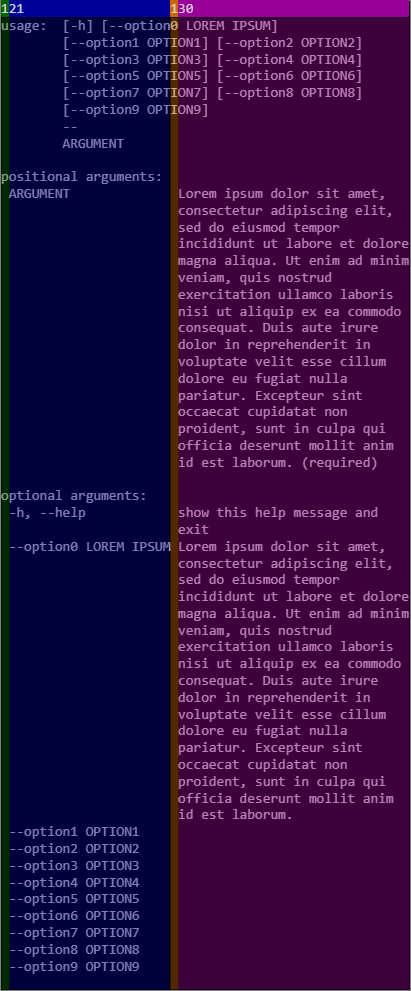

The diagram above was exported from draw.io. Its source (the exported page's mxGraphModel, read from the mxfile embedded in the PNG):
<mxGraphModel dx="849" dy="608" grid="1" gridSize="10" guides="1" tooltips="1" connect="1" arrows="1" fold="1" page="1" pageScale="1" pageWidth="827" pageHeight="1169" math="0" shadow="0">
  <root>
    <mxCell id="0" />
    <mxCell id="1" parent="0" />
    <mxCell id="2" value="&lt;div style=&quot;text-align: left&quot;&gt;&lt;span style=&quot;color: rgb(212 , 212 , 212) ; font-family: &amp;#34;consolas&amp;#34; , &amp;#34;courier new&amp;#34; , monospace ; font-size: 14px ; background-color: rgb(0 , 102 , 0)&quot;&gt;1&lt;/span&gt;&lt;span style=&quot;background-color: rgb(0 , 0 , 153) ; color: rgb(212 , 212 , 212) ; font-family: &amp;#34;consolas&amp;#34; , &amp;#34;courier new&amp;#34; , monospace ; font-size: 14px&quot;&gt;21&lt;/span&gt;&lt;span style=&quot;color: rgb(212 , 212 , 212) ; font-family: &amp;#34;consolas&amp;#34; , &amp;#34;courier new&amp;#34; , monospace ; font-size: 14px ; background-color: rgb(0 , 0 , 153)&quot;&gt;&amp;nbsp; &amp;nbsp; &amp;nbsp; &amp;nbsp; &amp;nbsp; &amp;nbsp; &amp;nbsp; &amp;nbsp; &amp;nbsp; &amp;nbsp;&lt;/span&gt;&lt;span style=&quot;background-color: rgb(204 , 102 , 0) ; color: rgb(212 , 212 , 212) ; font-family: &amp;#34;consolas&amp;#34; , &amp;#34;courier new&amp;#34; , monospace ; font-size: 14px&quot;&gt;1&lt;/span&gt;&lt;span style=&quot;background-color: rgb(153 , 0 , 153) ; color: rgb(212 , 212 , 212) ; font-family: &amp;#34;consolas&amp;#34; , &amp;#34;courier new&amp;#34; , monospace ; font-size: 14px&quot;&gt;30&lt;/span&gt;&lt;span style=&quot;color: rgb(212 , 212 , 212) ; font-family: &amp;#34;consolas&amp;#34; , &amp;#34;courier new&amp;#34; , monospace ; font-size: 14px ; text-align: center ; background-color: rgb(153 , 0 , 153)&quot;&gt;&amp;nbsp; &amp;nbsp; &amp;nbsp; &amp;nbsp; &amp;nbsp; &amp;nbsp; &amp;nbsp; &amp;nbsp; &amp;nbsp; &amp;nbsp; &amp;nbsp; &amp;nbsp; &amp;nbsp; &amp;nbsp;&amp;nbsp;&lt;/span&gt;&lt;/div&gt;&lt;div style=&quot;text-align: left&quot;&gt;&lt;div&gt;&lt;div&gt;&lt;font color=&quot;#d4d4d4&quot; face=&quot;consolas, courier new, monospace&quot;&gt;&lt;span style=&quot;font-size: 14px&quot;&gt;usage:&amp;nbsp; [-h] [--option0 LOREM IPSUM]&lt;/span&gt;&lt;/font&gt;&lt;/div&gt;&lt;div&gt;&lt;font color=&quot;#d4d4d4&quot; face=&quot;consolas, courier new, monospace&quot;&gt;&lt;span style=&quot;font-size: 14px&quot;&gt;&amp;nbsp; &amp;nbsp; &amp;nbsp; &amp;nbsp; [--option1 OPTION1] [--option2 OPTION2]&lt;/span&gt;&lt;/font&gt;&lt;/div&gt;&lt;div&gt;&lt;font color=&quot;#d4d4d4&quot; face=&quot;consolas, courier new, monospace&quot;&gt;&lt;span style=&quot;font-size: 14px&quot;&gt;&amp;nbsp; &amp;nbsp; &amp;nbsp; &amp;nbsp; [--option3 OPTION3] [--option4 OPTION4]&lt;/span&gt;&lt;/font&gt;&lt;/div&gt;&lt;div&gt;&lt;font color=&quot;#d4d4d4&quot; face=&quot;consolas, courier new, monospace&quot;&gt;&lt;span style=&quot;font-size: 14px&quot;&gt;&amp;nbsp; &amp;nbsp; &amp;nbsp; &amp;nbsp; [--option5 OPTION5] [--option6 OPTION6]&lt;/span&gt;&lt;/font&gt;&lt;/div&gt;&lt;div&gt;&lt;font color=&quot;#d4d4d4&quot; face=&quot;consolas, courier new, monospace&quot;&gt;&lt;span style=&quot;font-size: 14px&quot;&gt;&amp;nbsp; &amp;nbsp; &amp;nbsp; &amp;nbsp; [--option7 OPTION7] [--option8 OPTION8]&lt;/span&gt;&lt;/font&gt;&lt;/div&gt;&lt;div&gt;&lt;font color=&quot;#d4d4d4&quot; face=&quot;consolas, courier new, monospace&quot;&gt;&lt;span style=&quot;font-size: 14px&quot;&gt;&amp;nbsp; &amp;nbsp; &amp;nbsp; &amp;nbsp; [--option9 OPTION9]&lt;/span&gt;&lt;/font&gt;&lt;/div&gt;&lt;div&gt;&lt;font color=&quot;#d4d4d4&quot; face=&quot;consolas, courier new, monospace&quot;&gt;&lt;span style=&quot;font-size: 14px&quot;&gt;&amp;nbsp; &amp;nbsp; &amp;nbsp; &amp;nbsp; --&lt;/span&gt;&lt;/font&gt;&lt;/div&gt;&lt;div&gt;&lt;font color=&quot;#d4d4d4&quot; face=&quot;consolas, courier new, monospace&quot;&gt;&lt;span style=&quot;font-size: 14px&quot;&gt;&amp;nbsp; &amp;nbsp; &amp;nbsp; &amp;nbsp; ARGUMENT&lt;/span&gt;&lt;/font&gt;&lt;/div&gt;&lt;div&gt;&lt;font color=&quot;#d4d4d4&quot; face=&quot;consolas, courier new, monospace&quot;&gt;&lt;span style=&quot;font-size: 14px&quot;&gt;&lt;br&gt;&lt;/span&gt;&lt;/font&gt;&lt;/div&gt;&lt;div&gt;&lt;font color=&quot;#d4d4d4&quot; face=&quot;consolas, courier new, monospace&quot;&gt;&lt;span style=&quot;font-size: 14px&quot;&gt;positional arguments:&lt;/span&gt;&lt;/font&gt;&lt;/div&gt;&lt;div&gt;&lt;font color=&quot;#d4d4d4&quot; face=&quot;consolas, courier new, monospace&quot;&gt;&lt;span style=&quot;font-size: 14px&quot;&gt;&amp;nbsp;ARGUMENT&amp;nbsp; &amp;nbsp; &amp;nbsp; &amp;nbsp; &amp;nbsp; &amp;nbsp; &amp;nbsp; Lorem ipsum dolor sit amet,&lt;/span&gt;&lt;/font&gt;&lt;/div&gt;&lt;div&gt;&lt;font color=&quot;#d4d4d4&quot; face=&quot;consolas, courier new, monospace&quot;&gt;&lt;span style=&quot;font-size: 14px&quot;&gt;&amp;nbsp; &amp;nbsp; &amp;nbsp; &amp;nbsp; &amp;nbsp; &amp;nbsp; &amp;nbsp; &amp;nbsp; &amp;nbsp; &amp;nbsp; &amp;nbsp; &amp;nbsp;consectetur adipiscing elit,&lt;/span&gt;&lt;/font&gt;&lt;/div&gt;&lt;div&gt;&lt;font color=&quot;#d4d4d4&quot; face=&quot;consolas, courier new, monospace&quot;&gt;&lt;span style=&quot;font-size: 14px&quot;&gt;&amp;nbsp; &amp;nbsp; &amp;nbsp; &amp;nbsp; &amp;nbsp; &amp;nbsp; &amp;nbsp; &amp;nbsp; &amp;nbsp; &amp;nbsp; &amp;nbsp; &amp;nbsp;sed do eiusmod tempor&lt;/span&gt;&lt;/font&gt;&lt;/div&gt;&lt;div&gt;&lt;font color=&quot;#d4d4d4&quot; face=&quot;consolas, courier new, monospace&quot;&gt;&lt;span style=&quot;font-size: 14px&quot;&gt;&amp;nbsp; &amp;nbsp; &amp;nbsp; &amp;nbsp; &amp;nbsp; &amp;nbsp; &amp;nbsp; &amp;nbsp; &amp;nbsp; &amp;nbsp; &amp;nbsp; &amp;nbsp;incididunt ut labore et dolore&lt;/span&gt;&lt;/font&gt;&lt;/div&gt;&lt;div&gt;&lt;font color=&quot;#d4d4d4&quot; face=&quot;consolas, courier new, monospace&quot;&gt;&lt;span style=&quot;font-size: 14px&quot;&gt;&amp;nbsp; &amp;nbsp; &amp;nbsp; &amp;nbsp; &amp;nbsp; &amp;nbsp; &amp;nbsp; &amp;nbsp; &amp;nbsp; &amp;nbsp; &amp;nbsp; &amp;nbsp;magna aliqua. Ut enim ad minim&lt;/span&gt;&lt;/font&gt;&lt;/div&gt;&lt;div&gt;&lt;font color=&quot;#d4d4d4&quot; face=&quot;consolas, courier new, monospace&quot;&gt;&lt;span style=&quot;font-size: 14px&quot;&gt;&amp;nbsp; &amp;nbsp; &amp;nbsp; &amp;nbsp; &amp;nbsp; &amp;nbsp; &amp;nbsp; &amp;nbsp; &amp;nbsp; &amp;nbsp; &amp;nbsp; &amp;nbsp;veniam, quis nostrud&lt;/span&gt;&lt;/font&gt;&lt;/div&gt;&lt;div&gt;&lt;font color=&quot;#d4d4d4&quot; face=&quot;consolas, courier new, monospace&quot;&gt;&lt;span style=&quot;font-size: 14px&quot;&gt;&amp;nbsp; &amp;nbsp; &amp;nbsp; &amp;nbsp; &amp;nbsp; &amp;nbsp; &amp;nbsp; &amp;nbsp; &amp;nbsp; &amp;nbsp; &amp;nbsp; &amp;nbsp;exercitation ullamco laboris&lt;/span&gt;&lt;/font&gt;&lt;/div&gt;&lt;div&gt;&lt;font color=&quot;#d4d4d4&quot; face=&quot;consolas, courier new, monospace&quot;&gt;&lt;span style=&quot;font-size: 14px&quot;&gt;&amp;nbsp; &amp;nbsp; &amp;nbsp; &amp;nbsp; &amp;nbsp; &amp;nbsp; &amp;nbsp; &amp;nbsp; &amp;nbsp; &amp;nbsp; &amp;nbsp; &amp;nbsp;nisi ut aliquip ex ea commodo&lt;/span&gt;&lt;/font&gt;&lt;/div&gt;&lt;div&gt;&lt;font color=&quot;#d4d4d4&quot; face=&quot;consolas, courier new, monospace&quot;&gt;&lt;span style=&quot;font-size: 14px&quot;&gt;&amp;nbsp; &amp;nbsp; &amp;nbsp; &amp;nbsp; &amp;nbsp; &amp;nbsp; &amp;nbsp; &amp;nbsp; &amp;nbsp; &amp;nbsp; &amp;nbsp; &amp;nbsp;consequat. Duis aute irure&lt;/span&gt;&lt;/font&gt;&lt;/div&gt;&lt;div&gt;&lt;font color=&quot;#d4d4d4&quot; face=&quot;consolas, courier new, monospace&quot;&gt;&lt;span style=&quot;font-size: 14px&quot;&gt;&amp;nbsp; &amp;nbsp; &amp;nbsp; &amp;nbsp; &amp;nbsp; &amp;nbsp; &amp;nbsp; &amp;nbsp; &amp;nbsp; &amp;nbsp; &amp;nbsp; &amp;nbsp;dolor in reprehenderit in&lt;/span&gt;&lt;/font&gt;&lt;/div&gt;&lt;div&gt;&lt;font color=&quot;#d4d4d4&quot; face=&quot;consolas, courier new, monospace&quot;&gt;&lt;span style=&quot;font-size: 14px&quot;&gt;&amp;nbsp; &amp;nbsp; &amp;nbsp; &amp;nbsp; &amp;nbsp; &amp;nbsp; &amp;nbsp; &amp;nbsp; &amp;nbsp; &amp;nbsp; &amp;nbsp; &amp;nbsp;voluptate velit esse cillum&lt;/span&gt;&lt;/font&gt;&lt;/div&gt;&lt;div&gt;&lt;font color=&quot;#d4d4d4&quot; face=&quot;consolas, courier new, monospace&quot;&gt;&lt;span style=&quot;font-size: 14px&quot;&gt;&amp;nbsp; &amp;nbsp; &amp;nbsp; &amp;nbsp; &amp;nbsp; &amp;nbsp; &amp;nbsp; &amp;nbsp; &amp;nbsp; &amp;nbsp; &amp;nbsp; &amp;nbsp;dolore eu fugiat nulla&lt;/span&gt;&lt;/font&gt;&lt;/div&gt;&lt;div&gt;&lt;font color=&quot;#d4d4d4&quot; face=&quot;consolas, courier new, monospace&quot;&gt;&lt;span style=&quot;font-size: 14px&quot;&gt;&amp;nbsp; &amp;nbsp; &amp;nbsp; &amp;nbsp; &amp;nbsp; &amp;nbsp; &amp;nbsp; &amp;nbsp; &amp;nbsp; &amp;nbsp; &amp;nbsp; &amp;nbsp;pariatur. Excepteur sint&lt;/span&gt;&lt;/font&gt;&lt;/div&gt;&lt;div&gt;&lt;font color=&quot;#d4d4d4&quot; face=&quot;consolas, courier new, monospace&quot;&gt;&lt;span style=&quot;font-size: 14px&quot;&gt;&amp;nbsp; &amp;nbsp; &amp;nbsp; &amp;nbsp; &amp;nbsp; &amp;nbsp; &amp;nbsp; &amp;nbsp; &amp;nbsp; &amp;nbsp; &amp;nbsp; &amp;nbsp;occaecat cupidatat non&lt;/span&gt;&lt;/font&gt;&lt;/div&gt;&lt;div&gt;&lt;font color=&quot;#d4d4d4&quot; face=&quot;consolas, courier new, monospace&quot;&gt;&lt;span style=&quot;font-size: 14px&quot;&gt;&amp;nbsp; &amp;nbsp; &amp;nbsp; &amp;nbsp; &amp;nbsp; &amp;nbsp; &amp;nbsp; &amp;nbsp; &amp;nbsp; &amp;nbsp; &amp;nbsp; &amp;nbsp;proident, sunt in culpa qui&lt;/span&gt;&lt;/font&gt;&lt;/div&gt;&lt;div&gt;&lt;font color=&quot;#d4d4d4&quot; face=&quot;consolas, courier new, monospace&quot;&gt;&lt;span style=&quot;font-size: 14px&quot;&gt;&amp;nbsp; &amp;nbsp; &amp;nbsp; &amp;nbsp; &amp;nbsp; &amp;nbsp; &amp;nbsp; &amp;nbsp; &amp;nbsp; &amp;nbsp; &amp;nbsp; &amp;nbsp;officia deserunt mollit anim&lt;/span&gt;&lt;/font&gt;&lt;/div&gt;&lt;div&gt;&lt;font color=&quot;#d4d4d4&quot; face=&quot;consolas, courier new, monospace&quot;&gt;&lt;span style=&quot;font-size: 14px&quot;&gt;&amp;nbsp; &amp;nbsp; &amp;nbsp; &amp;nbsp; &amp;nbsp; &amp;nbsp; &amp;nbsp; &amp;nbsp; &amp;nbsp; &amp;nbsp; &amp;nbsp; &amp;nbsp;id est laborum. (required)&lt;/span&gt;&lt;/font&gt;&lt;/div&gt;&lt;div&gt;&lt;font color=&quot;#d4d4d4&quot; face=&quot;consolas, courier new, monospace&quot;&gt;&lt;span style=&quot;font-size: 14px&quot;&gt;&lt;br&gt;&lt;/span&gt;&lt;/font&gt;&lt;/div&gt;&lt;div&gt;&lt;font color=&quot;#d4d4d4&quot; face=&quot;consolas, courier new, monospace&quot;&gt;&lt;span style=&quot;font-size: 14px&quot;&gt;optional arguments:&lt;/span&gt;&lt;/font&gt;&lt;/div&gt;&lt;div&gt;&lt;font color=&quot;#d4d4d4&quot; face=&quot;consolas, courier new, monospace&quot;&gt;&lt;span style=&quot;font-size: 14px&quot;&gt;&amp;nbsp;-h, --help&amp;nbsp; &amp;nbsp; &amp;nbsp; &amp;nbsp; &amp;nbsp; &amp;nbsp; show this help message and&lt;/span&gt;&lt;/font&gt;&lt;/div&gt;&lt;div&gt;&lt;font color=&quot;#d4d4d4&quot; face=&quot;consolas, courier new, monospace&quot;&gt;&lt;span style=&quot;font-size: 14px&quot;&gt;&amp;nbsp; &amp;nbsp; &amp;nbsp; &amp;nbsp; &amp;nbsp; &amp;nbsp; &amp;nbsp; &amp;nbsp; &amp;nbsp; &amp;nbsp; &amp;nbsp; &amp;nbsp;exit&lt;/span&gt;&lt;/font&gt;&lt;/div&gt;&lt;div&gt;&lt;font color=&quot;#d4d4d4&quot; face=&quot;consolas, courier new, monospace&quot;&gt;&lt;span style=&quot;font-size: 14px&quot;&gt;&amp;nbsp;--option0 LOREM IPSUM Lorem ipsum dolor sit amet,&lt;/span&gt;&lt;/font&gt;&lt;/div&gt;&lt;div&gt;&lt;font color=&quot;#d4d4d4&quot; face=&quot;consolas, courier new, monospace&quot;&gt;&lt;span style=&quot;font-size: 14px&quot;&gt;&amp;nbsp; &amp;nbsp; &amp;nbsp; &amp;nbsp; &amp;nbsp; &amp;nbsp; &amp;nbsp; &amp;nbsp; &amp;nbsp; &amp;nbsp; &amp;nbsp; &amp;nbsp;consectetur adipiscing elit,&lt;/span&gt;&lt;/font&gt;&lt;/div&gt;&lt;div&gt;&lt;font color=&quot;#d4d4d4&quot; face=&quot;consolas, courier new, monospace&quot;&gt;&lt;span style=&quot;font-size: 14px&quot;&gt;&amp;nbsp; &amp;nbsp; &amp;nbsp; &amp;nbsp; &amp;nbsp; &amp;nbsp; &amp;nbsp; &amp;nbsp; &amp;nbsp; &amp;nbsp; &amp;nbsp; &amp;nbsp;sed do eiusmod tempor&lt;/span&gt;&lt;/font&gt;&lt;/div&gt;&lt;div&gt;&lt;font color=&quot;#d4d4d4&quot; face=&quot;consolas, courier new, monospace&quot;&gt;&lt;span style=&quot;font-size: 14px&quot;&gt;&amp;nbsp; &amp;nbsp; &amp;nbsp; &amp;nbsp; &amp;nbsp; &amp;nbsp; &amp;nbsp; &amp;nbsp; &amp;nbsp; &amp;nbsp; &amp;nbsp; &amp;nbsp;incididunt ut labore et dolore&lt;/span&gt;&lt;/font&gt;&lt;/div&gt;&lt;div&gt;&lt;font color=&quot;#d4d4d4&quot; face=&quot;consolas, courier new, monospace&quot;&gt;&lt;span style=&quot;font-size: 14px&quot;&gt;&amp;nbsp; &amp;nbsp; &amp;nbsp; &amp;nbsp; &amp;nbsp; &amp;nbsp; &amp;nbsp; &amp;nbsp; &amp;nbsp; &amp;nbsp; &amp;nbsp; &amp;nbsp;magna aliqua. Ut enim ad minim&lt;/span&gt;&lt;/font&gt;&lt;/div&gt;&lt;div&gt;&lt;font color=&quot;#d4d4d4&quot; face=&quot;consolas, courier new, monospace&quot;&gt;&lt;span style=&quot;font-size: 14px&quot;&gt;&amp;nbsp; &amp;nbsp; &amp;nbsp; &amp;nbsp; &amp;nbsp; &amp;nbsp; &amp;nbsp; &amp;nbsp; &amp;nbsp; &amp;nbsp; &amp;nbsp; &amp;nbsp;veniam, quis nostrud&lt;/span&gt;&lt;/font&gt;&lt;/div&gt;&lt;div&gt;&lt;font color=&quot;#d4d4d4&quot; face=&quot;consolas, courier new, monospace&quot;&gt;&lt;span style=&quot;font-size: 14px&quot;&gt;&amp;nbsp; &amp;nbsp; &amp;nbsp; &amp;nbsp; &amp;nbsp; &amp;nbsp; &amp;nbsp; &amp;nbsp; &amp;nbsp; &amp;nbsp; &amp;nbsp; &amp;nbsp;exercitation ullamco laboris&lt;/span&gt;&lt;/font&gt;&lt;/div&gt;&lt;div&gt;&lt;font color=&quot;#d4d4d4&quot; face=&quot;consolas, courier new, monospace&quot;&gt;&lt;span style=&quot;font-size: 14px&quot;&gt;&amp;nbsp; &amp;nbsp; &amp;nbsp; &amp;nbsp; &amp;nbsp; &amp;nbsp; &amp;nbsp; &amp;nbsp; &amp;nbsp; &amp;nbsp; &amp;nbsp; &amp;nbsp;nisi ut aliquip ex ea commodo&lt;/span&gt;&lt;/font&gt;&lt;/div&gt;&lt;div&gt;&lt;font color=&quot;#d4d4d4&quot; face=&quot;consolas, courier new, monospace&quot;&gt;&lt;span style=&quot;font-size: 14px&quot;&gt;&amp;nbsp; &amp;nbsp; &amp;nbsp; &amp;nbsp; &amp;nbsp; &amp;nbsp; &amp;nbsp; &amp;nbsp; &amp;nbsp; &amp;nbsp; &amp;nbsp; &amp;nbsp;consequat. Duis aute irure&lt;/span&gt;&lt;/font&gt;&lt;/div&gt;&lt;div&gt;&lt;font color=&quot;#d4d4d4&quot; face=&quot;consolas, courier new, monospace&quot;&gt;&lt;span style=&quot;font-size: 14px&quot;&gt;&amp;nbsp; &amp;nbsp; &amp;nbsp; &amp;nbsp; &amp;nbsp; &amp;nbsp; &amp;nbsp; &amp;nbsp; &amp;nbsp; &amp;nbsp; &amp;nbsp; &amp;nbsp;dolor in reprehenderit in&lt;/span&gt;&lt;/font&gt;&lt;/div&gt;&lt;div&gt;&lt;font color=&quot;#d4d4d4&quot; face=&quot;consolas, courier new, monospace&quot;&gt;&lt;span style=&quot;font-size: 14px&quot;&gt;&amp;nbsp; &amp;nbsp; &amp;nbsp; &amp;nbsp; &amp;nbsp; &amp;nbsp; &amp;nbsp; &amp;nbsp; &amp;nbsp; &amp;nbsp; &amp;nbsp; &amp;nbsp;voluptate velit esse cillum&lt;/span&gt;&lt;/font&gt;&lt;/div&gt;&lt;div&gt;&lt;font color=&quot;#d4d4d4&quot; face=&quot;consolas, courier new, monospace&quot;&gt;&lt;span style=&quot;font-size: 14px&quot;&gt;&amp;nbsp; &amp;nbsp; &amp;nbsp; &amp;nbsp; &amp;nbsp; &amp;nbsp; &amp;nbsp; &amp;nbsp; &amp;nbsp; &amp;nbsp; &amp;nbsp; &amp;nbsp;dolore eu fugiat nulla&lt;/span&gt;&lt;/font&gt;&lt;/div&gt;&lt;div&gt;&lt;font color=&quot;#d4d4d4&quot; face=&quot;consolas, courier new, monospace&quot;&gt;&lt;span style=&quot;font-size: 14px&quot;&gt;&amp;nbsp; &amp;nbsp; &amp;nbsp; &amp;nbsp; &amp;nbsp; &amp;nbsp; &amp;nbsp; &amp;nbsp; &amp;nbsp; &amp;nbsp; &amp;nbsp; &amp;nbsp;pariatur. Excepteur sint&lt;/span&gt;&lt;/font&gt;&lt;/div&gt;&lt;div&gt;&lt;font color=&quot;#d4d4d4&quot; face=&quot;consolas, courier new, monospace&quot;&gt;&lt;span style=&quot;font-size: 14px&quot;&gt;&amp;nbsp; &amp;nbsp; &amp;nbsp; &amp;nbsp; &amp;nbsp; &amp;nbsp; &amp;nbsp; &amp;nbsp; &amp;nbsp; &amp;nbsp; &amp;nbsp; &amp;nbsp;occaecat cupidatat non&lt;/span&gt;&lt;/font&gt;&lt;/div&gt;&lt;div&gt;&lt;font color=&quot;#d4d4d4&quot; face=&quot;consolas, courier new, monospace&quot;&gt;&lt;span style=&quot;font-size: 14px&quot;&gt;&amp;nbsp; &amp;nbsp; &amp;nbsp; &amp;nbsp; &amp;nbsp; &amp;nbsp; &amp;nbsp; &amp;nbsp; &amp;nbsp; &amp;nbsp; &amp;nbsp; &amp;nbsp;proident, sunt in culpa qui&lt;/span&gt;&lt;/font&gt;&lt;/div&gt;&lt;div&gt;&lt;font color=&quot;#d4d4d4&quot; face=&quot;consolas, courier new, monospace&quot;&gt;&lt;span style=&quot;font-size: 14px&quot;&gt;&amp;nbsp; &amp;nbsp; &amp;nbsp; &amp;nbsp; &amp;nbsp; &amp;nbsp; &amp;nbsp; &amp;nbsp; &amp;nbsp; &amp;nbsp; &amp;nbsp; &amp;nbsp;officia deserunt mollit anim&lt;/span&gt;&lt;/font&gt;&lt;/div&gt;&lt;div&gt;&lt;font color=&quot;#d4d4d4&quot; face=&quot;consolas, courier new, monospace&quot;&gt;&lt;span style=&quot;font-size: 14px&quot;&gt;&amp;nbsp; &amp;nbsp; &amp;nbsp; &amp;nbsp; &amp;nbsp; &amp;nbsp; &amp;nbsp; &amp;nbsp; &amp;nbsp; &amp;nbsp; &amp;nbsp; &amp;nbsp;id est laborum.&lt;/span&gt;&lt;/font&gt;&lt;/div&gt;&lt;div&gt;&lt;font color=&quot;#d4d4d4&quot; face=&quot;consolas, courier new, monospace&quot;&gt;&lt;span style=&quot;font-size: 14px&quot;&gt;&amp;nbsp;--option1 OPTION1&amp;nbsp; &amp;nbsp; &amp;nbsp;&lt;/span&gt;&lt;/font&gt;&lt;/div&gt;&lt;div&gt;&lt;font color=&quot;#d4d4d4&quot; face=&quot;consolas, courier new, monospace&quot;&gt;&lt;span style=&quot;font-size: 14px&quot;&gt;&amp;nbsp;--option2 OPTION2&amp;nbsp; &amp;nbsp; &amp;nbsp;&lt;/span&gt;&lt;/font&gt;&lt;/div&gt;&lt;div&gt;&lt;font color=&quot;#d4d4d4&quot; face=&quot;consolas, courier new, monospace&quot;&gt;&lt;span style=&quot;font-size: 14px&quot;&gt;&amp;nbsp;--option3 OPTION3&amp;nbsp; &amp;nbsp; &amp;nbsp;&lt;/span&gt;&lt;/font&gt;&lt;/div&gt;&lt;div&gt;&lt;font color=&quot;#d4d4d4&quot; face=&quot;consolas, courier new, monospace&quot;&gt;&lt;span style=&quot;font-size: 14px&quot;&gt;&amp;nbsp;--option4 OPTION4&amp;nbsp; &amp;nbsp; &amp;nbsp;&lt;/span&gt;&lt;/font&gt;&lt;/div&gt;&lt;div&gt;&lt;font color=&quot;#d4d4d4&quot; face=&quot;consolas, courier new, monospace&quot;&gt;&lt;span style=&quot;font-size: 14px&quot;&gt;&amp;nbsp;--option5 OPTION5&amp;nbsp; &amp;nbsp; &amp;nbsp;&lt;/span&gt;&lt;/font&gt;&lt;/div&gt;&lt;div&gt;&lt;font color=&quot;#d4d4d4&quot; face=&quot;consolas, courier new, monospace&quot;&gt;&lt;span style=&quot;font-size: 14px&quot;&gt;&amp;nbsp;--option6 OPTION6&amp;nbsp; &amp;nbsp; &amp;nbsp;&lt;/span&gt;&lt;/font&gt;&lt;/div&gt;&lt;div&gt;&lt;font color=&quot;#d4d4d4&quot; face=&quot;consolas, courier new, monospace&quot;&gt;&lt;span style=&quot;font-size: 14px&quot;&gt;&amp;nbsp;--option7 OPTION7&amp;nbsp; &amp;nbsp; &amp;nbsp;&lt;/span&gt;&lt;/font&gt;&lt;/div&gt;&lt;div&gt;&lt;font color=&quot;#d4d4d4&quot; face=&quot;consolas, courier new, monospace&quot;&gt;&lt;span style=&quot;font-size: 14px&quot;&gt;&amp;nbsp;--option8 OPTION8&amp;nbsp; &amp;nbsp; &amp;nbsp;&lt;/span&gt;&lt;/font&gt;&lt;/div&gt;&lt;div&gt;&lt;font color=&quot;#d4d4d4&quot; face=&quot;consolas, courier new, monospace&quot;&gt;&lt;span style=&quot;font-size: 14px&quot;&gt;&amp;nbsp;--option9 OPTION9&amp;nbsp; &amp;nbsp; &amp;nbsp;&lt;/span&gt;&lt;/font&gt;&lt;/div&gt;&lt;/div&gt;&lt;div&gt;&lt;br&gt;&lt;/div&gt;&lt;/div&gt;" style="text;html=1;strokeColor=none;fillColor=#000000;align=center;verticalAlign=middle;whiteSpace=wrap;rounded=0;" parent="1" vertex="1">
      <mxGeometry width="410" height="990" as="geometry" />
    </mxCell>
    <mxCell id="3" value="" style="rounded=0;whiteSpace=wrap;html=1;labelBackgroundColor=#006600;fillColor=#990099;strokeColor=none;gradientColor=none;opacity=40;" vertex="1" parent="1">
      <mxGeometry x="178" y="17" width="231" height="972" as="geometry" />
    </mxCell>
    <mxCell id="4" value="" style="rounded=0;whiteSpace=wrap;html=1;labelBackgroundColor=#006600;fillColor=#CC6600;strokeColor=none;gradientColor=none;opacity=40;" vertex="1" parent="1">
      <mxGeometry x="170" y="17" width="8" height="972" as="geometry" />
    </mxCell>
    <mxCell id="5" value="" style="rounded=0;whiteSpace=wrap;html=1;labelBackgroundColor=#006600;fillColor=#000099;strokeColor=none;gradientColor=none;opacity=40;" vertex="1" parent="1">
      <mxGeometry x="9" y="17" width="160" height="972" as="geometry" />
    </mxCell>
    <mxCell id="6" value="" style="rounded=0;whiteSpace=wrap;html=1;labelBackgroundColor=#006600;fillColor=#006600;strokeColor=none;gradientColor=none;opacity=40;" vertex="1" parent="1">
      <mxGeometry x="1" y="17" width="8" height="972" as="geometry" />
    </mxCell>
  </root>
</mxGraphModel>